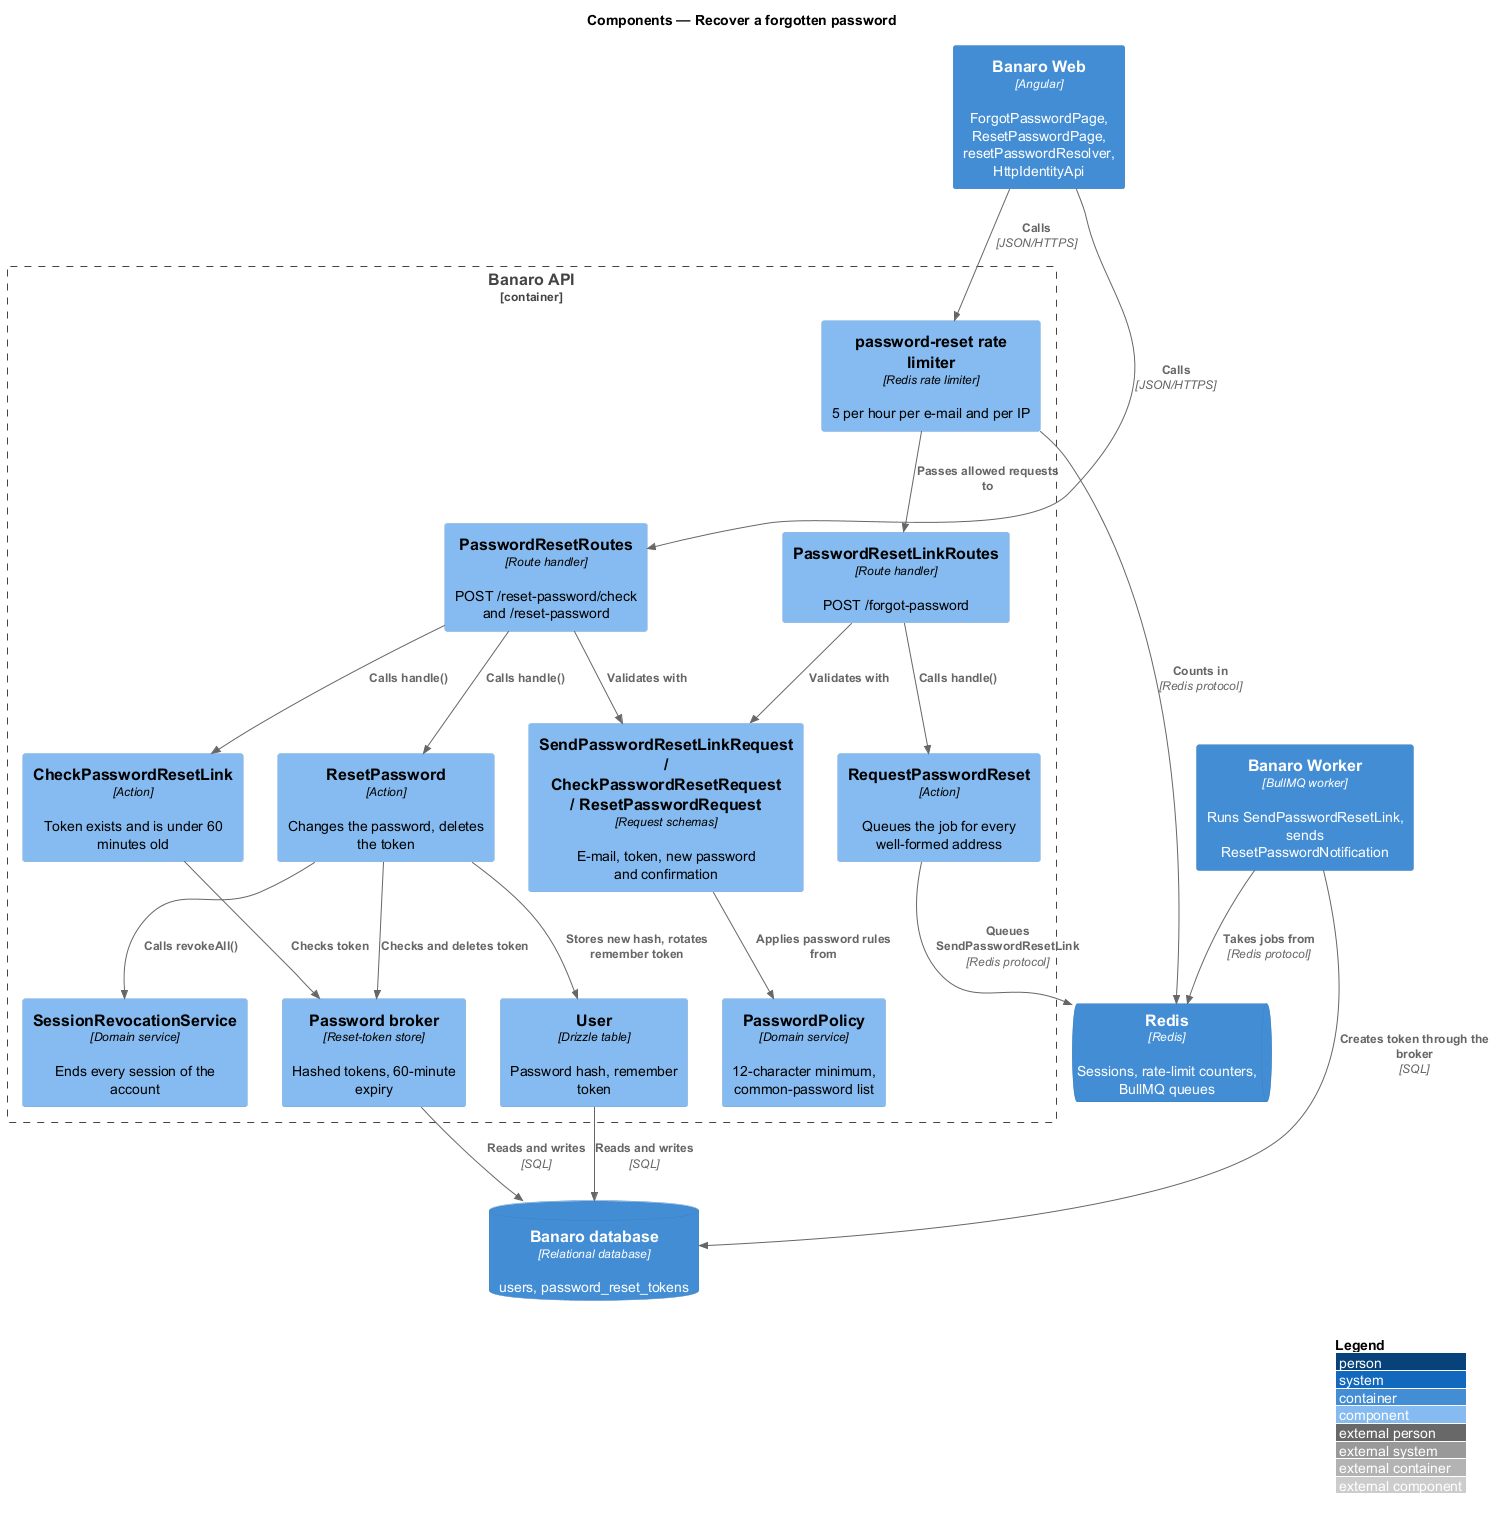

The diagram above was rendered by PlantUML. Its source (embedded in the PNG):
@startuml
!include <C4/C4_Component>
LAYOUT_WITH_LEGEND()
title Components — Recover a forgotten password

Container(web, "Banaro Web", "Angular", "ForgotPasswordPage, ResetPasswordPage, resetPasswordResolver, HttpIdentityApi")
Container(worker, "Banaro Worker", "BullMQ worker", "Runs SendPasswordResetLink, sends ResetPasswordNotification")
ContainerDb(db, "Banaro database", "Relational database", "users, password_reset_tokens")
ContainerQueue(redis, "Redis", "Redis", "Sessions, rate-limit counters, BullMQ queues")

Container_Boundary(api, "Banaro API") {
  Component(limiter, "password-reset rate limiter", "Redis rate limiter", "5 per hour per e-mail and per IP")
  Component(linkCtrl, "PasswordResetLinkRoutes", "Route handler", "POST /forgot-password")
  Component(resetCtrl, "PasswordResetRoutes", "Route handler", "POST /reset-password/check and /reset-password")
  Component(reqs, "SendPasswordResetLinkRequest / CheckPasswordResetRequest / ResetPasswordRequest", "Request schemas", "E-mail, token, new password and confirmation")
  Component(request, "RequestPasswordReset", "Action", "Queues the job for every well-formed address")
  Component(check, "CheckPasswordResetLink", "Action", "Token exists and is under 60 minutes old")
  Component(reset, "ResetPassword", "Action", "Changes the password, deletes the token")
  Component(policy, "PasswordPolicy", "Domain service", "12-character minimum, common-password list")
  Component(revoke, "SessionRevocationService", "Domain service", "Ends every session of the account")
  Component(broker, "Password broker", "Reset-token store", "Hashed tokens, 60-minute expiry")
  Component(user, "User", "Drizzle table", "Password hash, remember token")
}

Rel(web, limiter, "Calls", "JSON/HTTPS")
Rel(limiter, linkCtrl, "Passes allowed requests to")
Rel(limiter, redis, "Counts in", "Redis protocol")
Rel(web, resetCtrl, "Calls", "JSON/HTTPS")
Rel(linkCtrl, reqs, "Validates with")
Rel(resetCtrl, reqs, "Validates with")
Rel(reqs, policy, "Applies password rules from")
Rel(linkCtrl, request, "Calls handle()")
Rel(resetCtrl, check, "Calls handle()")
Rel(resetCtrl, reset, "Calls handle()")
Rel(request, redis, "Queues SendPasswordResetLink", "Redis protocol")
Rel(check, broker, "Checks token")
Rel(reset, broker, "Checks and deletes token")
Rel(reset, user, "Stores new hash, rotates remember token")
Rel(reset, revoke, "Calls revokeAll()")
Rel(broker, db, "Reads and writes", "SQL")
Rel(user, db, "Reads and writes", "SQL")
Rel(worker, redis, "Takes jobs from", "Redis protocol")
Rel(worker, db, "Creates token through the broker", "SQL")
@enduml